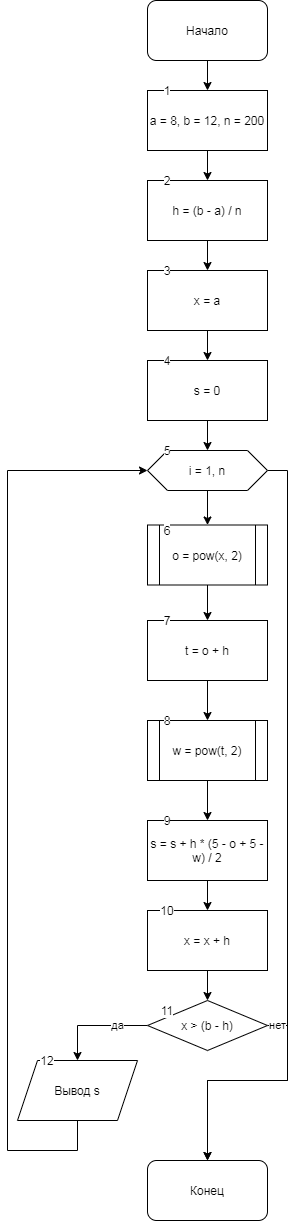

The diagram above was exported from draw.io. Its source (the exported page's mxGraphModel, read from the mxfile embedded in the PNG):
<mxGraphModel dx="524" dy="683" grid="1" gridSize="10" guides="1" tooltips="1" connect="1" arrows="1" fold="1" page="1" pageScale="1" pageWidth="827" pageHeight="1169" math="0" shadow="0">
  <root>
    <mxCell id="0" />
    <mxCell id="1" parent="0" />
    <mxCell id="L9zI5reO_7eQMYkAf0O3-3" value="" style="edgeStyle=orthogonalEdgeStyle;rounded=0;orthogonalLoop=1;jettySize=auto;html=1;" edge="1" parent="1" source="L9zI5reO_7eQMYkAf0O3-1" target="L9zI5reO_7eQMYkAf0O3-2">
      <mxGeometry relative="1" as="geometry" />
    </mxCell>
    <mxCell id="L9zI5reO_7eQMYkAf0O3-1" value="Начало" style="rounded=1;whiteSpace=wrap;html=1;" vertex="1" parent="1">
      <mxGeometry x="180" width="120" height="60" as="geometry" />
    </mxCell>
    <mxCell id="L9zI5reO_7eQMYkAf0O3-5" value="" style="edgeStyle=orthogonalEdgeStyle;rounded=0;orthogonalLoop=1;jettySize=auto;html=1;" edge="1" parent="1" source="L9zI5reO_7eQMYkAf0O3-2" target="L9zI5reO_7eQMYkAf0O3-4">
      <mxGeometry relative="1" as="geometry" />
    </mxCell>
    <mxCell id="L9zI5reO_7eQMYkAf0O3-2" value="a = 8, b = 12, n = 200" style="rounded=0;whiteSpace=wrap;html=1;" vertex="1" parent="1">
      <mxGeometry x="180" y="90" width="120" height="60" as="geometry" />
    </mxCell>
    <mxCell id="L9zI5reO_7eQMYkAf0O3-7" value="" style="edgeStyle=orthogonalEdgeStyle;rounded=0;orthogonalLoop=1;jettySize=auto;html=1;" edge="1" parent="1" source="L9zI5reO_7eQMYkAf0O3-4" target="L9zI5reO_7eQMYkAf0O3-6">
      <mxGeometry relative="1" as="geometry" />
    </mxCell>
    <mxCell id="L9zI5reO_7eQMYkAf0O3-4" value="h = (b - a) / n" style="whiteSpace=wrap;html=1;rounded=0;" vertex="1" parent="1">
      <mxGeometry x="180" y="180" width="120" height="60" as="geometry" />
    </mxCell>
    <mxCell id="L9zI5reO_7eQMYkAf0O3-9" value="" style="edgeStyle=orthogonalEdgeStyle;rounded=0;orthogonalLoop=1;jettySize=auto;html=1;" edge="1" parent="1" source="L9zI5reO_7eQMYkAf0O3-6" target="L9zI5reO_7eQMYkAf0O3-8">
      <mxGeometry relative="1" as="geometry" />
    </mxCell>
    <mxCell id="L9zI5reO_7eQMYkAf0O3-6" value="x = a" style="whiteSpace=wrap;html=1;rounded=0;" vertex="1" parent="1">
      <mxGeometry x="180" y="270" width="120" height="60" as="geometry" />
    </mxCell>
    <mxCell id="L9zI5reO_7eQMYkAf0O3-11" value="" style="edgeStyle=orthogonalEdgeStyle;rounded=0;orthogonalLoop=1;jettySize=auto;html=1;" edge="1" parent="1" source="L9zI5reO_7eQMYkAf0O3-8" target="L9zI5reO_7eQMYkAf0O3-10">
      <mxGeometry relative="1" as="geometry" />
    </mxCell>
    <mxCell id="L9zI5reO_7eQMYkAf0O3-8" value="s = 0" style="whiteSpace=wrap;html=1;rounded=0;" vertex="1" parent="1">
      <mxGeometry x="180" y="360" width="120" height="60" as="geometry" />
    </mxCell>
    <mxCell id="L9zI5reO_7eQMYkAf0O3-13" value="" style="edgeStyle=orthogonalEdgeStyle;rounded=0;orthogonalLoop=1;jettySize=auto;html=1;" edge="1" parent="1" source="L9zI5reO_7eQMYkAf0O3-10" target="L9zI5reO_7eQMYkAf0O3-12">
      <mxGeometry relative="1" as="geometry" />
    </mxCell>
    <mxCell id="L9zI5reO_7eQMYkAf0O3-29" style="edgeStyle=orthogonalEdgeStyle;rounded=0;orthogonalLoop=1;jettySize=auto;html=1;entryX=0.5;entryY=0;entryDx=0;entryDy=0;" edge="1" parent="1" source="L9zI5reO_7eQMYkAf0O3-10" target="L9zI5reO_7eQMYkAf0O3-27">
      <mxGeometry relative="1" as="geometry">
        <mxPoint x="240" y="1120" as="targetPoint" />
        <Array as="points">
          <mxPoint x="320" y="470" />
          <mxPoint x="320" y="1080" />
          <mxPoint x="240" y="1080" />
        </Array>
      </mxGeometry>
    </mxCell>
    <mxCell id="L9zI5reO_7eQMYkAf0O3-10" value="i = 1, n" style="shape=hexagon;perimeter=hexagonPerimeter2;whiteSpace=wrap;html=1;fixedSize=1;rounded=0;" vertex="1" parent="1">
      <mxGeometry x="180" y="450" width="120" height="40" as="geometry" />
    </mxCell>
    <mxCell id="L9zI5reO_7eQMYkAf0O3-15" value="" style="edgeStyle=orthogonalEdgeStyle;rounded=0;orthogonalLoop=1;jettySize=auto;html=1;" edge="1" parent="1" source="L9zI5reO_7eQMYkAf0O3-12" target="L9zI5reO_7eQMYkAf0O3-14">
      <mxGeometry relative="1" as="geometry" />
    </mxCell>
    <mxCell id="L9zI5reO_7eQMYkAf0O3-12" value="o = pow(x, 2)" style="shape=process;whiteSpace=wrap;html=1;backgroundOutline=1;rounded=0;" vertex="1" parent="1">
      <mxGeometry x="180" y="524.5" width="120" height="60" as="geometry" />
    </mxCell>
    <mxCell id="L9zI5reO_7eQMYkAf0O3-17" value="" style="edgeStyle=orthogonalEdgeStyle;rounded=0;orthogonalLoop=1;jettySize=auto;html=1;" edge="1" parent="1" source="L9zI5reO_7eQMYkAf0O3-14" target="L9zI5reO_7eQMYkAf0O3-16">
      <mxGeometry relative="1" as="geometry" />
    </mxCell>
    <mxCell id="L9zI5reO_7eQMYkAf0O3-14" value="t = o + h" style="whiteSpace=wrap;html=1;rounded=0;" vertex="1" parent="1">
      <mxGeometry x="180" y="620" width="120" height="60" as="geometry" />
    </mxCell>
    <mxCell id="L9zI5reO_7eQMYkAf0O3-19" value="" style="edgeStyle=orthogonalEdgeStyle;rounded=0;orthogonalLoop=1;jettySize=auto;html=1;" edge="1" parent="1" source="L9zI5reO_7eQMYkAf0O3-16" target="L9zI5reO_7eQMYkAf0O3-18">
      <mxGeometry relative="1" as="geometry" />
    </mxCell>
    <mxCell id="L9zI5reO_7eQMYkAf0O3-16" value="w = pow(t, 2)" style="shape=process;whiteSpace=wrap;html=1;backgroundOutline=1;rounded=0;" vertex="1" parent="1">
      <mxGeometry x="180" y="720" width="120" height="60" as="geometry" />
    </mxCell>
    <mxCell id="L9zI5reO_7eQMYkAf0O3-21" value="" style="edgeStyle=orthogonalEdgeStyle;rounded=0;orthogonalLoop=1;jettySize=auto;html=1;" edge="1" parent="1" source="L9zI5reO_7eQMYkAf0O3-18" target="L9zI5reO_7eQMYkAf0O3-20">
      <mxGeometry relative="1" as="geometry" />
    </mxCell>
    <mxCell id="L9zI5reO_7eQMYkAf0O3-18" value="s = s + h * (5 - o + 5 - w) / 2" style="whiteSpace=wrap;html=1;rounded=0;" vertex="1" parent="1">
      <mxGeometry x="180" y="820" width="120" height="60" as="geometry" />
    </mxCell>
    <mxCell id="L9zI5reO_7eQMYkAf0O3-23" value="" style="edgeStyle=orthogonalEdgeStyle;rounded=0;orthogonalLoop=1;jettySize=auto;html=1;" edge="1" parent="1" source="L9zI5reO_7eQMYkAf0O3-20" target="L9zI5reO_7eQMYkAf0O3-22">
      <mxGeometry relative="1" as="geometry" />
    </mxCell>
    <mxCell id="L9zI5reO_7eQMYkAf0O3-20" value="x = x + h" style="whiteSpace=wrap;html=1;rounded=0;" vertex="1" parent="1">
      <mxGeometry x="180" y="910" width="120" height="60" as="geometry" />
    </mxCell>
    <mxCell id="L9zI5reO_7eQMYkAf0O3-24" value="да" style="edgeStyle=orthogonalEdgeStyle;rounded=0;orthogonalLoop=1;jettySize=auto;html=1;" edge="1" parent="1" source="L9zI5reO_7eQMYkAf0O3-22" target="L9zI5reO_7eQMYkAf0O3-25">
      <mxGeometry x="-0.4286" relative="1" as="geometry">
        <mxPoint x="120" y="1080" as="targetPoint" />
        <mxPoint as="offset" />
      </mxGeometry>
    </mxCell>
    <mxCell id="L9zI5reO_7eQMYkAf0O3-26" value="нет" style="edgeStyle=orthogonalEdgeStyle;rounded=0;orthogonalLoop=1;jettySize=auto;html=1;" edge="1" parent="1" source="L9zI5reO_7eQMYkAf0O3-22" target="L9zI5reO_7eQMYkAf0O3-27">
      <mxGeometry x="-0.9149" relative="1" as="geometry">
        <mxPoint x="240" y="1100" as="targetPoint" />
        <Array as="points">
          <mxPoint x="320" y="1025" />
          <mxPoint x="320" y="1080" />
          <mxPoint x="240" y="1080" />
        </Array>
        <mxPoint as="offset" />
      </mxGeometry>
    </mxCell>
    <mxCell id="L9zI5reO_7eQMYkAf0O3-22" value="x &amp;gt; (b - h)" style="rhombus;whiteSpace=wrap;html=1;rounded=0;" vertex="1" parent="1">
      <mxGeometry x="180" y="1000" width="120" height="50" as="geometry" />
    </mxCell>
    <mxCell id="L9zI5reO_7eQMYkAf0O3-28" style="edgeStyle=orthogonalEdgeStyle;rounded=0;orthogonalLoop=1;jettySize=auto;html=1;entryX=0;entryY=0.5;entryDx=0;entryDy=0;" edge="1" parent="1" source="L9zI5reO_7eQMYkAf0O3-25" target="L9zI5reO_7eQMYkAf0O3-10">
      <mxGeometry relative="1" as="geometry">
        <mxPoint x="40" y="770" as="targetPoint" />
        <Array as="points">
          <mxPoint x="110" y="1150" />
          <mxPoint x="40" y="1150" />
          <mxPoint x="40" y="470" />
        </Array>
      </mxGeometry>
    </mxCell>
    <mxCell id="L9zI5reO_7eQMYkAf0O3-25" value="Вывод s" style="shape=parallelogram;perimeter=parallelogramPerimeter;whiteSpace=wrap;html=1;fixedSize=1;" vertex="1" parent="1">
      <mxGeometry x="50" y="1060" width="120" height="60" as="geometry" />
    </mxCell>
    <mxCell id="L9zI5reO_7eQMYkAf0O3-27" value="Конец" style="rounded=1;whiteSpace=wrap;html=1;" vertex="1" parent="1">
      <mxGeometry x="180" y="1160" width="120" height="60" as="geometry" />
    </mxCell>
    <mxCell id="L9zI5reO_7eQMYkAf0O3-30" value="1" style="text;html=1;strokeColor=none;fillColor=none;align=center;verticalAlign=middle;whiteSpace=wrap;rounded=0;labelBackgroundColor=#ffffff;" vertex="1" parent="1">
      <mxGeometry x="180" y="80" width="40" height="20" as="geometry" />
    </mxCell>
    <mxCell id="L9zI5reO_7eQMYkAf0O3-32" value="2" style="text;html=1;strokeColor=none;fillColor=none;align=center;verticalAlign=middle;whiteSpace=wrap;rounded=0;labelBackgroundColor=#ffffff;" vertex="1" parent="1">
      <mxGeometry x="180" y="170" width="40" height="20" as="geometry" />
    </mxCell>
    <mxCell id="L9zI5reO_7eQMYkAf0O3-33" value="3" style="text;html=1;strokeColor=none;fillColor=none;align=center;verticalAlign=middle;whiteSpace=wrap;rounded=0;labelBackgroundColor=#ffffff;" vertex="1" parent="1">
      <mxGeometry x="180" y="260" width="40" height="20" as="geometry" />
    </mxCell>
    <mxCell id="L9zI5reO_7eQMYkAf0O3-34" value="4" style="text;html=1;strokeColor=none;fillColor=none;align=center;verticalAlign=middle;whiteSpace=wrap;rounded=0;labelBackgroundColor=#ffffff;" vertex="1" parent="1">
      <mxGeometry x="180" y="350" width="40" height="20" as="geometry" />
    </mxCell>
    <mxCell id="L9zI5reO_7eQMYkAf0O3-35" value="6" style="text;html=1;strokeColor=none;fillColor=none;align=center;verticalAlign=middle;whiteSpace=wrap;rounded=0;labelBackgroundColor=#ffffff;" vertex="1" parent="1">
      <mxGeometry x="180" y="520" width="40" height="20" as="geometry" />
    </mxCell>
    <mxCell id="L9zI5reO_7eQMYkAf0O3-36" value="5" style="text;html=1;strokeColor=none;fillColor=none;align=center;verticalAlign=middle;whiteSpace=wrap;rounded=0;labelBackgroundColor=#ffffff;" vertex="1" parent="1">
      <mxGeometry x="180" y="440" width="40" height="20" as="geometry" />
    </mxCell>
    <mxCell id="L9zI5reO_7eQMYkAf0O3-38" value="7" style="text;html=1;strokeColor=none;fillColor=none;align=center;verticalAlign=middle;whiteSpace=wrap;rounded=0;labelBackgroundColor=#ffffff;" vertex="1" parent="1">
      <mxGeometry x="180" y="610" width="40" height="20" as="geometry" />
    </mxCell>
    <mxCell id="L9zI5reO_7eQMYkAf0O3-39" value="9" style="text;html=1;strokeColor=none;fillColor=none;align=center;verticalAlign=middle;whiteSpace=wrap;rounded=0;labelBackgroundColor=#ffffff;" vertex="1" parent="1">
      <mxGeometry x="180" y="810" width="40" height="20" as="geometry" />
    </mxCell>
    <mxCell id="L9zI5reO_7eQMYkAf0O3-40" value="8" style="text;html=1;strokeColor=none;fillColor=none;align=center;verticalAlign=middle;whiteSpace=wrap;rounded=0;labelBackgroundColor=#ffffff;" vertex="1" parent="1">
      <mxGeometry x="180" y="710" width="40" height="20" as="geometry" />
    </mxCell>
    <mxCell id="L9zI5reO_7eQMYkAf0O3-41" value="10" style="text;html=1;strokeColor=none;fillColor=none;align=center;verticalAlign=middle;whiteSpace=wrap;rounded=0;labelBackgroundColor=#ffffff;" vertex="1" parent="1">
      <mxGeometry x="180" y="900" width="40" height="20" as="geometry" />
    </mxCell>
    <mxCell id="L9zI5reO_7eQMYkAf0O3-42" value="11" style="text;html=1;strokeColor=none;fillColor=none;align=center;verticalAlign=middle;whiteSpace=wrap;rounded=0;labelBackgroundColor=#ffffff;" vertex="1" parent="1">
      <mxGeometry x="180" y="1000" width="40" height="20" as="geometry" />
    </mxCell>
    <mxCell id="L9zI5reO_7eQMYkAf0O3-43" value="12" style="text;html=1;strokeColor=none;fillColor=none;align=center;verticalAlign=middle;whiteSpace=wrap;rounded=0;labelBackgroundColor=#ffffff;" vertex="1" parent="1">
      <mxGeometry x="60" y="1050" width="40" height="20" as="geometry" />
    </mxCell>
  </root>
</mxGraphModel>